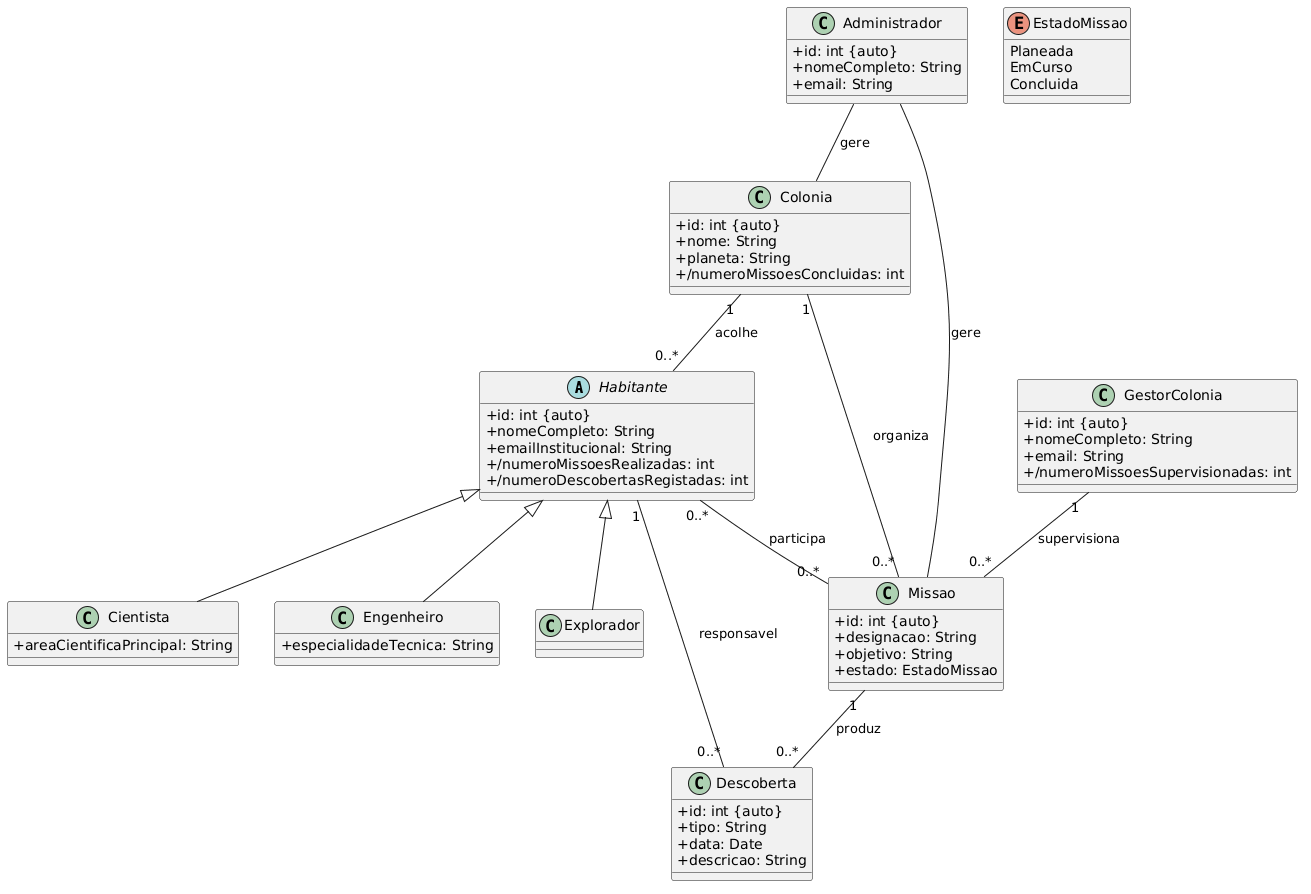

The diagram above was rendered by PlantUML. Its source (embedded in the PNG):
@startuml
skinparam classAttributeIconSize 0

abstract class Habitante {
  +id: int {auto}
  +nomeCompleto: String
  +emailInstitucional: String
  +/numeroMissoesRealizadas: int
  +/numeroDescobertasRegistadas: int
}

class Cientista {
  +areaCientificaPrincipal: String
}

class Engenheiro {
  +especialidadeTecnica: String
}

class Explorador

class Colonia {
  +id: int {auto}
  +nome: String
  +planeta: String
  +/numeroMissoesConcluidas: int
}

class GestorColonia {
  +id: int {auto}
  +nomeCompleto: String
  +email: String
  +/numeroMissoesSupervisionadas: int
}

class Administrador {
  +id: int {auto}
  +nomeCompleto: String
  +email: String
}

class Missao {
  +id: int {auto}
  +designacao: String
  +objetivo: String
  +estado: EstadoMissao
}

class Descoberta {
  +id: int {auto}
  +tipo: String
  +data: Date
  +descricao: String
}

' Estado da missão: valor discreto, não uma entidade de domínio.
enum EstadoMissao {
  Planeada
  EmCurso
  Concluida
}

Habitante <|-- Cientista
Habitante <|-- Engenheiro
Habitante <|-- Explorador

Colonia "1" -- "0..*" Habitante : acolhe
Colonia "1" -- "0..*" Missao : organiza
Habitante "0..*" -- "0..*" Missao : participa
GestorColonia "1" -- "0..*" Missao : supervisiona
Missao "1" -- "0..*" Descoberta : produz
Habitante "1" -- "0..*" Descoberta : responsavel
Administrador -- Colonia : gere
Administrador -- Missao : gere
@enduml